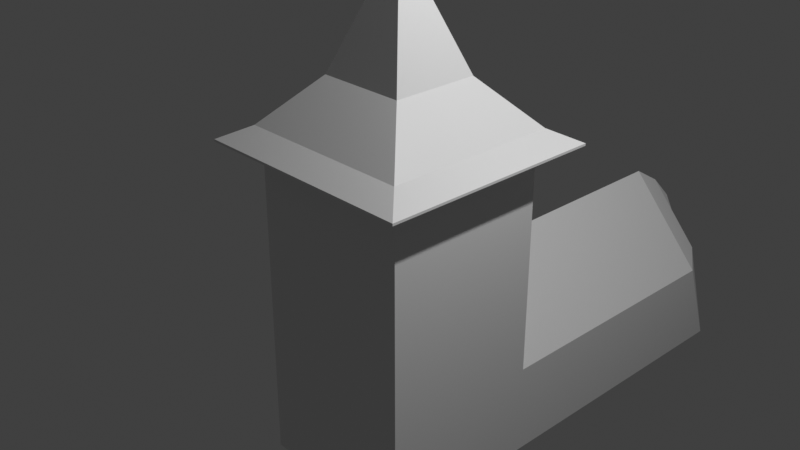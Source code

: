 # Source: church.blend  (saved by Blender 3.0.42; exported with 4.5.12 LTS)
import bpy
from mathutils import Matrix  # noqa: F401  (used for matrix-valued properties, if any)

bpy.ops.wm.read_factory_settings(use_empty=True)
scene = bpy.context.scene
scene.name = 'Scene'

# ---- collections
col_collection = bpy.data.collections.new('Collection'); scene.collection.children.link(col_collection)

# ---- materials (node trees are filled in below, after node groups)
mat_material = bpy.data.materials.new('Material')
mat_material.alpha_threshold = 0.0
mat_material.use_transparent_shadow = False
mat_material.line_color = (0.0, 0.0, 0.0, 1.0)

# ---- material node trees
mat_material.use_nodes = True; mat_material.node_tree.nodes.clear()
_N = mat_material.node_tree.nodes; _L = mat_material.node_tree.links
n0 = _N.new('ShaderNodeOutputMaterial'); n0.name = 'Material Output'; n0.location = (300, 300)
n1 = _N.new('ShaderNodeBsdfPrincipled'); n1.name = 'Principled BSDF'; n1.location = (10, 300)
n1.distribution = 'GGX'
n1.subsurface_method = 'RANDOM_WALK_SKIN'
n1.inputs[2].default_value = 0.4
n1.inputs[3].default_value = 1.45
n1.inputs[27].default_value = (0.0, 0.0, 0.0, 1.0)
n1.inputs[28].default_value = 1.0
_L.new(n1.outputs[0], n0.inputs[0])
n0.is_active_output = True

# ---- world
world_world = bpy.data.worlds.new('World'); scene.world = world_world
world_world.use_nodes = True; world_world.node_tree.nodes.clear()
_N = world_world.node_tree.nodes; _L = world_world.node_tree.links
n0 = _N.new('ShaderNodeOutputWorld'); n0.name = 'World Output'; n0.location = (300, 300)
n1 = _N.new('ShaderNodeBackground'); n1.name = 'Background'; n1.location = (10, 300)
n1.inputs[0].default_value = (0.05088, 0.05088, 0.05088, 1.0)
_L.new(n1.outputs[0], n0.inputs[0])
n0.is_active_output = True
world_world.color = (0.05088, 0.05088, 0.05088)
world_world.use_sun_shadow = False
world_world.sun_shadow_jitter_overblur = 0.0

# ---- cameras
cam_camera = bpy.data.cameras.new('Camera')
cam_camera.clip_end = 100.0
cam_camera.ortho_scale = 7.314

# ---- lights
light_light = bpy.data.lights.new('Light', 'POINT')
light_light.transmission_factor = 0.0
light_light.energy = 1000.0
light_light.shadow_soft_size = 0.1
light_light.shadow_maximum_resolution = 0.006
light_light.use_absolute_resolution = True

# ---- meshes
me_cube = bpy.data.meshes.new('Cube')
me_cube.from_pydata([(1.0, 1.0, 1.0), (1.286, 1.286, 0.8451), (1.0, -1.0, 1.0), (1.286, -1.286, 0.8451), (-1.0, 1.0, 1.0), (-1.286, 1.286, 0.8451), (-1.0, -1.0, 1.0), (-1.286, -1.286, 0.8451), (0.4985, 0.4985, 1.524), (0.4985, -0.4985, 1.524), (-0.4985, 0.4985, 1.524), (-0.4985, -0.4985, 1.524), (0.02884, 0.02884, 2.76), (0.02884, -0.02884, 2.76), (-0.02884, 0.02884, 2.76), (-0.02884, -0.02884, 2.76), (1.286, 1.286, 0.8189), (1.286, -1.286, 0.8189), (-1.286, 1.286, 0.8189), (-1.286, -1.286, 0.8189), (0.9475, 0.9475, 0.8189), (0.9475, -0.9475, 0.8189), (-0.9475, 0.9475, 0.8189), (-0.9475, -0.9475, 0.8189), (0.9475, 0.9475, -0.7337), (0.9475, -0.9475, -0.7337), (-0.9475, 0.9475, -0.7337), (-0.9475, -0.9475, -0.7337), (0.9475, 0.9475, -2.865), (0.9475, -0.9475, -2.865), (-0.9475, 0.9475, -2.865), (-0.9475, -0.9475, -2.865), (0.9475, 0.9475, -1.8), (-0.9475, 0.9475, -1.8), (-0.9475, -0.9475, -1.8), (0.9475, -0.9475, -1.8), (0.0, 1.286, 0.8451), (0.0, -1.0, 1.0), (0.0, -1.286, 0.8451), (0.0, 1.0, 1.0), (0.0, -0.4985, 1.524), (0.0, 0.4985, 1.524), (0.0, -0.02884, 2.76), (0.0, 0.02884, 2.76), (0.0, 1.286, 0.8189), (0.0, -1.286, 0.8189), (0.0, 0.9475, 0.8189), (0.0, -0.9475, 0.8189), (0.0, 0.9475, -0.7337), (0.0, -0.9475, -0.7337), (0.0, 0.9475, -2.865), (0.0, -0.9475, -2.865), (0.0, -0.9475, -1.8), (0.9475, 4.191, -2.865), (-0.9475, 4.191, -2.865), (0.9475, 4.191, -1.8), (-0.9475, 4.191, -1.8), (0.0, 4.191, -0.7337), (0.0, 4.191, -2.865), (0.2982, 4.909, -2.811), (0.9475, 4.591, -2.865), (-0.9475, 4.591, -2.865), (0.6629, 4.591, -1.719), (-0.6629, 4.591, -1.719), (0.0, 4.591, -0.9738), (0.0, 4.591, -2.865), (-0.2982, 4.909, -2.811), (0.2416, 4.909, -1.744), (-0.2416, 4.909, -1.744), (0.0, 4.909, -1.29), (0.0, 4.909, -2.811), (0.0, 4.909, -1.744)], [], [(39, 4, 10, 41), (38, 37, 6, 7), (7, 6, 4, 5), (36, 1, 16, 44), (1, 0, 2, 3), (36, 39, 0, 1), (10, 11, 15, 14), (37, 2, 9, 40), (4, 6, 11, 10), (2, 0, 8, 9), (43, 14, 15, 42), (40, 9, 13, 42), (41, 10, 14, 43), (9, 8, 12, 13), (45, 19, 23, 47), (38, 7, 19, 45), (7, 5, 18, 19), (1, 3, 17, 16), (20, 21, 25, 24), (19, 18, 22, 23), (16, 17, 21, 20), (44, 16, 20, 46), (50, 30, 54, 58), (46, 20, 24, 48), (47, 23, 27, 49), (23, 22, 26, 27), (50, 28, 29, 51), (52, 34, 31, 51), (34, 33, 30, 31), (32, 35, 29, 28), (24, 25, 35, 32), (27, 26, 33, 34), (49, 27, 34, 52), (48, 24, 32), (30, 33, 56, 54), (25, 49, 52, 35), (35, 52, 51, 29), (30, 50, 51, 31), (21, 47, 49, 25), (22, 46, 48, 26), (33, 48, 57, 56), (18, 44, 46, 22), (3, 38, 45, 17), (17, 45, 47, 21), (8, 41, 43, 12), (11, 40, 42, 15), (12, 43, 42, 13), (6, 37, 40, 11), (5, 4, 39, 36), (5, 36, 44, 18), (3, 2, 37, 38), (0, 39, 41, 8), (32, 28, 53, 55), (26, 48, 33), (54, 56, 63, 61), (53, 58, 65, 60), (57, 55, 62, 64), (55, 53, 60, 62), (48, 32, 55, 57), (28, 50, 58, 53), (63, 64, 69, 68), (65, 61, 66, 70), (61, 63, 68, 66), (60, 65, 70, 59), (58, 54, 61, 65), (56, 57, 64, 63), (71, 67, 59, 70), (69, 71, 68), (68, 71, 70, 66), (71, 69, 67), (62, 60, 59, 67), (64, 62, 67, 69)])
_uv = me_cube.uv_layers.new(name='UVMap')
_uv.uv.foreach_set('vector', [0.625, 0.375, 0.625, 0.25, 0.625, 0.25, 0.625, 0.375, 0.375, 0.875, 0.625, 0.875, 0.625, 1.0, 0.375, 1.0, 0.375, 0.0, 0.625, 0.0, 0.625, 0.25, 0.375, 0.25, 0.375, 0.375, 0.375, 0.5, 0.375, 0.5, 0.375, 0.375, 0.375, 0.5, 0.625, 0.5, 0.625, 0.75, 0.375, 0.75, 0.375, 0.375, 0.625, 0.375, 0.625, 0.5, 0.375, 0.5, 0.625, 0.25, 0.625, 0.0, 0.625, 0.0, 0.625, 0.25, 0.625, 0.875, 0.625, 0.75, 0.625, 0.75, 0.625, 0.875, 0.625, 0.25, 0.625, 0.0, 0.625, 0.0, 0.625, 0.25, 0.625, 0.75, 0.625, 0.5, 0.625, 0.5, 0.625, 0.75, 0.75, 0.5, 0.875, 0.5, 0.875, 0.75, 0.75, 0.75, 0.625, 0.875, 0.625, 0.75, 0.625, 0.75, 0.625, 0.875, 0.625, 0.375, 0.625, 0.25, 0.625, 0.25, 0.625, 0.375, 0.625, 0.75, 0.625, 0.5, 0.625, 0.5, 0.625, 0.75, 0.375, 0.875, 0.375, 1.0, 0.375, 1.0, 0.375, 0.875, 0.375, 0.875, 0.375, 1.0, 0.375, 1.0, 0.375, 0.875, 0.375, 0.0, 0.375, 0.25, 0.375, 0.25, 0.375, 0.0, 0.375, 0.5, 0.375, 0.75, 0.375, 0.75, 0.375, 0.5, 0.375, 0.5, 0.375, 0.75, 0.375, 0.75, 0.375, 0.5, 0.375, 0.0, 0.375, 0.25, 0.375, 0.25, 0.375, 0.0, 0.375, 0.5, 0.375, 0.75, 0.375, 0.75, 0.375, 0.5, 0.375, 0.375, 0.375, 0.5, 0.375, 0.5, 0.375, 0.375, 0.25, 0.5, 0.125, 0.5, 0.125, 0.5, 0.25, 0.5, 0.375, 0.375, 0.375, 0.5, 0.375, 0.5, 0.375, 0.375, 0.375, 0.875, 0.375, 1.0, 0.375, 1.0, 0.375, 0.875, 0.375, 0.0, 0.375, 0.25, 0.375, 0.25, 0.375, 0.0, 0.25, 0.5, 0.375, 0.5, 0.375, 0.75, 0.25, 0.75, 0.375, 0.875, 0.375, 1.0, 0.375, 1.0, 0.375, 0.875, 0.375, 0.0, 0.375, 0.25, 0.375, 0.25, 0.375, 0.0, 0.375, 0.5, 0.375, 0.75, 0.375, 0.75, 0.375, 0.5, 0.375, 0.5, 0.375, 0.75, 0.375, 0.75, 0.375, 0.5, 0.375, 0.0, 0.375, 0.25, 0.375, 0.25, 0.375, 0.0, 0.375, 0.875, 0.375, 1.0, 0.375, 1.0, 0.375, 0.875, 0.375, 0.375, 0.375, 0.5, 0.375, 0.5, 0.375, 0.25, 0.375, 0.25, 0.375, 0.25, 0.375, 0.25, 0.375, 0.75, 0.375, 0.875, 0.375, 0.875, 0.375, 0.75, 0.375, 0.75, 0.375, 0.875, 0.375, 0.875, 0.375, 0.75, 0.125, 0.5, 0.25, 0.5, 0.25, 0.75, 0.125, 0.75, 0.375, 0.75, 0.375, 0.875, 0.375, 0.875, 0.375, 0.75, 0.375, 0.25, 0.375, 0.375, 0.375, 0.375, 0.375, 0.25, 0.375, 0.25, 0.375, 0.375, 0.375, 0.375, 0.375, 0.25, 0.375, 0.25, 0.375, 0.375, 0.375, 0.375, 0.375, 0.25, 0.375, 0.75, 0.375, 0.875, 0.375, 0.875, 0.375, 0.75, 0.375, 0.75, 0.375, 0.875, 0.375, 0.875, 0.375, 0.75, 0.625, 0.5, 0.625, 0.375, 0.625, 0.375, 0.625, 0.5, 0.625, 1.0, 0.625, 0.875, 0.625, 0.875, 0.625, 1.0, 0.625, 0.5, 0.75, 0.5, 0.75, 0.75, 0.625, 0.75, 0.625, 1.0, 0.625, 0.875, 0.625, 0.875, 0.625, 1.0, 0.375, 0.25, 0.625, 0.25, 0.625, 0.375, 0.375, 0.375, 0.375, 0.25, 0.375, 0.375, 0.375, 0.375, 0.375, 0.25, 0.375, 0.75, 0.625, 0.75, 0.625, 0.875, 0.375, 0.875, 0.625, 0.5, 0.625, 0.375, 0.625, 0.375, 0.625, 0.5, 0.375, 0.5, 0.375, 0.5, 0.375, 0.5, 0.375, 0.5, 0.375, 0.25, 0.375, 0.375, 0.375, 0.25, 0.375, 0.25, 0.375, 0.25, 0.375, 0.25, 0.375, 0.25, 0.375, 0.5, 0.25, 0.5, 0.25, 0.5, 0.375, 0.5, 0.375, 0.375, 0.375, 0.5, 0.375, 0.5, 0.375, 0.375, 0.375, 0.5, 0.375, 0.5, 0.375, 0.5, 0.375, 0.5, 0.375, 0.375, 0.375, 0.5, 0.375, 0.5, 0.375, 0.375, 0.375, 0.5, 0.25, 0.5, 0.25, 0.5, 0.375, 0.5, 0.375, 0.25, 0.375, 0.375, 0.375, 0.375, 0.375, 0.25, 0.25, 0.5, 0.125, 0.5, 0.125, 0.5, 0.25, 0.5, 0.375, 0.25, 0.375, 0.25, 0.375, 0.25, 0.375, 0.25, 0.375, 0.5, 0.25, 0.5, 0.25, 0.5, 0.375, 0.5, 0.25, 0.5, 0.125, 0.5, 0.125, 0.5, 0.25, 0.5, 0.375, 0.25, 0.375, 0.375, 0.375, 0.375, 0.375, 0.25, 0.375, 0.375, 0.375, 0.5, 0.375, 0.5, 0.375, 0.375, 0.375, 0.375, 0.375, 0.375, 0.375, 0.25, 0.375, 0.25, 0.375, 0.375, 0.375, 0.375, 0.375, 0.25, 0.375, 0.375, 0.375, 0.375, 0.375, 0.5, 0.375, 0.5, 0.375, 0.5, 0.375, 0.5, 0.375, 0.5, 0.375, 0.375, 0.375, 0.5, 0.375, 0.5, 0.375, 0.375])
me_cube.materials.append(mat_material)
me_cube.use_remesh_preserve_volume = False
me_cube.use_remesh_preserve_attributes = False
me_cube.use_mirror_vertex_groups = False
me_cube.update()

# ---- objects
ob_cube = bpy.data.objects.new('Cube', me_cube)
ob_light = bpy.data.objects.new('Light', light_light)
ob_camera = bpy.data.objects.new('Camera', cam_camera)

# ---- transforms, parenting, visibility, modifiers, constraints
ob_cube.location = (0.0, 0.0, 0.0)
ob_cube.lock_rotations_4d = False
ob_cube.empty_display_type = 'ARROWS'
ob_cube.lineart.crease_threshold = 0.0
ob_light.location = (4.076, 1.005, 5.904)
ob_light.rotation_euler = (0.6503, 0.05522, 1.866)
ob_light.lock_rotations_4d = False
ob_light.empty_display_type = 'ARROWS'
ob_light.color = (0.0, 0.0, 0.0, 0.0)
ob_light.lineart.crease_threshold = 0.0
ob_camera.location = (7.359, -6.926, 4.958)
ob_camera.rotation_euler = (1.109, 0.0, 0.8149)
ob_camera.lock_rotations_4d = False
ob_camera.empty_display_type = 'ARROWS'
ob_camera.color = (0.0, 0.0, 0.0, 0.0)
ob_camera.display_type = 'WIRE'
ob_camera.lineart.crease_threshold = 0.0

# ---- collection membership
col_collection.objects.link(ob_cube)
col_collection.objects.link(ob_light)
col_collection.objects.link(ob_camera)

# ---- scene / render settings (as saved in the file)
scene.camera = ob_camera
scene.frame_start = 1; scene.frame_end = 250; scene.frame_set(60)
scene.render.engine = 'BLENDER_EEVEE_NEXT'
scene.cycles.sampling_pattern = 'TABULATED_SOBOL'
scene.cycles.use_light_tree = False
scene.view_settings.view_transform = 'Standard'
bpy.context.view_layer.update()
